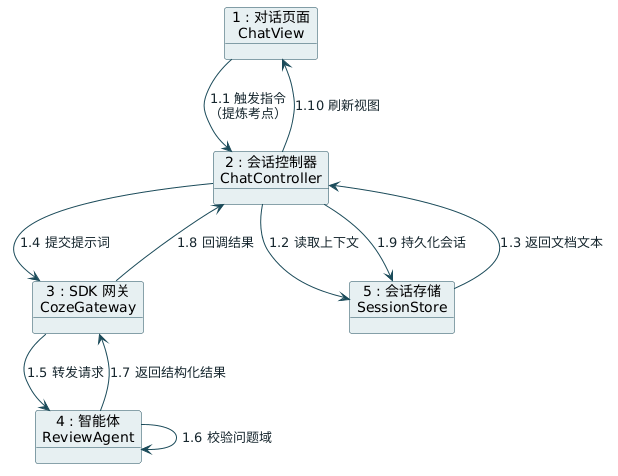

The diagram above was rendered by PlantUML. Its source (embedded in the PNG):
@startuml
skinparam defaultFontName "Microsoft YaHei"
skinparam shadowing false
skinparam object {
  BackgroundColor #E7F0F2
  BorderColor #1B4B5A
}
skinparam arrow {
  Color #1B4B5A
  FontColor #16262E
}

' 协作图（通信图）：以「快捷指令问答」场景为例，展示对象间的协作与消息编号
object "1 : 对话页面\nChatView" as UI
object "2 : 会话控制器\nChatController" as C
object "3 : SDK 网关\nCozeGateway" as G
object "4 : 智能体\nReviewAgent" as A
object "5 : 会话存储\nSessionStore" as S

UI --> C : 1.1 触发指令\n（提炼考点）
C --> S : 1.2 读取上下文
S --> C : 1.3 返回文档文本
C --> G : 1.4 提交提示词
G --> A : 1.5 转发请求
A --> A : 1.6 校验问题域
A --> G : 1.7 返回结构化结果
G --> C : 1.8 回调结果
C --> S : 1.9 持久化会话
C --> UI : 1.10 刷新视图
@enduml